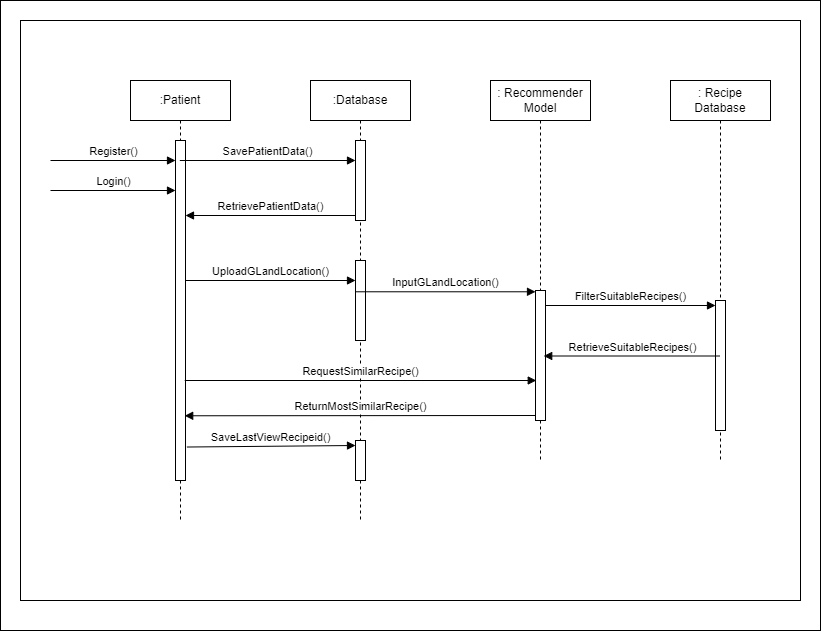

The diagram above was exported from draw.io. Its source (the exported page's mxGraphModel, read from the mxfile embedded in the PNG):
<mxGraphModel dx="1025" dy="507" grid="1" gridSize="10" guides="1" tooltips="1" connect="1" arrows="1" fold="1" page="1" pageScale="1" pageWidth="850" pageHeight="1100" math="0" shadow="0">
  <root>
    <mxCell id="0" />
    <mxCell id="1" parent="0" />
    <mxCell id="SXYJZNin5-aY93towyTZ-34" value="" style="rounded=0;whiteSpace=wrap;html=1;" parent="1" vertex="1">
      <mxGeometry x="10" y="40" width="820" height="630" as="geometry" />
    </mxCell>
    <mxCell id="SXYJZNin5-aY93towyTZ-38" value="" style="rounded=0;whiteSpace=wrap;html=1;" parent="1" vertex="1">
      <mxGeometry x="30" y="60" width="780" height="580" as="geometry" />
    </mxCell>
    <mxCell id="SXYJZNin5-aY93towyTZ-10" value=":Patient" style="shape=umlLifeline;perimeter=lifelinePerimeter;whiteSpace=wrap;html=1;container=1;dropTarget=0;collapsible=0;recursiveResize=0;outlineConnect=0;portConstraint=eastwest;newEdgeStyle={&quot;curved&quot;:0,&quot;rounded&quot;:0};" parent="1" vertex="1">
      <mxGeometry x="140" y="120" width="100" height="440" as="geometry" />
    </mxCell>
    <mxCell id="SXYJZNin5-aY93towyTZ-17" value="" style="html=1;points=[[0,0,0,0,5],[0,1,0,0,-5],[1,0,0,0,5],[1,1,0,0,-5]];perimeter=orthogonalPerimeter;outlineConnect=0;targetShapes=umlLifeline;portConstraint=eastwest;newEdgeStyle={&quot;curved&quot;:0,&quot;rounded&quot;:0};" parent="SXYJZNin5-aY93towyTZ-10" vertex="1">
      <mxGeometry x="45" y="60" width="10" height="340" as="geometry" />
    </mxCell>
    <mxCell id="SXYJZNin5-aY93towyTZ-11" value=":Database" style="shape=umlLifeline;perimeter=lifelinePerimeter;whiteSpace=wrap;html=1;container=1;dropTarget=0;collapsible=0;recursiveResize=0;outlineConnect=0;portConstraint=eastwest;newEdgeStyle={&quot;curved&quot;:0,&quot;rounded&quot;:0};" parent="1" vertex="1">
      <mxGeometry x="320" y="120" width="100" height="440" as="geometry" />
    </mxCell>
    <mxCell id="SXYJZNin5-aY93towyTZ-20" value="" style="html=1;points=[[0,0,0,0,5],[0,1,0,0,-5],[1,0,0,0,5],[1,1,0,0,-5]];perimeter=orthogonalPerimeter;outlineConnect=0;targetShapes=umlLifeline;portConstraint=eastwest;newEdgeStyle={&quot;curved&quot;:0,&quot;rounded&quot;:0};" parent="SXYJZNin5-aY93towyTZ-11" vertex="1">
      <mxGeometry x="45" y="60" width="10" height="80" as="geometry" />
    </mxCell>
    <mxCell id="SXYJZNin5-aY93towyTZ-23" value="" style="html=1;points=[[0,0,0,0,5],[0,1,0,0,-5],[1,0,0,0,5],[1,1,0,0,-5]];perimeter=orthogonalPerimeter;outlineConnect=0;targetShapes=umlLifeline;portConstraint=eastwest;newEdgeStyle={&quot;curved&quot;:0,&quot;rounded&quot;:0};" parent="SXYJZNin5-aY93towyTZ-11" vertex="1">
      <mxGeometry x="45" y="180" width="10" height="80" as="geometry" />
    </mxCell>
    <mxCell id="SXYJZNin5-aY93towyTZ-32" value="" style="html=1;points=[[0,0,0,0,5],[0,1,0,0,-5],[1,0,0,0,5],[1,1,0,0,-5]];perimeter=orthogonalPerimeter;outlineConnect=0;targetShapes=umlLifeline;portConstraint=eastwest;newEdgeStyle={&quot;curved&quot;:0,&quot;rounded&quot;:0};" parent="SXYJZNin5-aY93towyTZ-11" vertex="1">
      <mxGeometry x="45" y="360" width="10" height="40" as="geometry" />
    </mxCell>
    <mxCell id="SXYJZNin5-aY93towyTZ-12" value=": Recommender&lt;br&gt;Model" style="shape=umlLifeline;perimeter=lifelinePerimeter;whiteSpace=wrap;html=1;container=1;dropTarget=0;collapsible=0;recursiveResize=0;outlineConnect=0;portConstraint=eastwest;newEdgeStyle={&quot;curved&quot;:0,&quot;rounded&quot;:0};" parent="1" vertex="1">
      <mxGeometry x="500" y="120" width="100" height="380" as="geometry" />
    </mxCell>
    <mxCell id="SXYJZNin5-aY93towyTZ-25" value="" style="html=1;points=[[0,0,0,0,5],[0,1,0,0,-5],[1,0,0,0,5],[1,1,0,0,-5]];perimeter=orthogonalPerimeter;outlineConnect=0;targetShapes=umlLifeline;portConstraint=eastwest;newEdgeStyle={&quot;curved&quot;:0,&quot;rounded&quot;:0};" parent="SXYJZNin5-aY93towyTZ-12" vertex="1">
      <mxGeometry x="45" y="210" width="10" height="130" as="geometry" />
    </mxCell>
    <mxCell id="SXYJZNin5-aY93towyTZ-13" value=": Recipe Database" style="shape=umlLifeline;perimeter=lifelinePerimeter;whiteSpace=wrap;html=1;container=1;dropTarget=0;collapsible=0;recursiveResize=0;outlineConnect=0;portConstraint=eastwest;newEdgeStyle={&quot;curved&quot;:0,&quot;rounded&quot;:0};" parent="1" vertex="1">
      <mxGeometry x="680" y="120" width="100" height="380" as="geometry" />
    </mxCell>
    <mxCell id="SXYJZNin5-aY93towyTZ-27" value="" style="html=1;points=[[0,0,0,0,5],[0,1,0,0,-5],[1,0,0,0,5],[1,1,0,0,-5]];perimeter=orthogonalPerimeter;outlineConnect=0;targetShapes=umlLifeline;portConstraint=eastwest;newEdgeStyle={&quot;curved&quot;:0,&quot;rounded&quot;:0};" parent="SXYJZNin5-aY93towyTZ-13" vertex="1">
      <mxGeometry x="45" y="220" width="10" height="130" as="geometry" />
    </mxCell>
    <mxCell id="SXYJZNin5-aY93towyTZ-18" value="Register()" style="html=1;verticalAlign=bottom;endArrow=block;curved=0;rounded=0;" parent="1" target="SXYJZNin5-aY93towyTZ-17" edge="1">
      <mxGeometry width="80" relative="1" as="geometry">
        <mxPoint x="60" y="200" as="sourcePoint" />
        <mxPoint x="140" y="200" as="targetPoint" />
      </mxGeometry>
    </mxCell>
    <mxCell id="SXYJZNin5-aY93towyTZ-19" value="Login()" style="html=1;verticalAlign=bottom;endArrow=block;curved=0;rounded=0;" parent="1" target="SXYJZNin5-aY93towyTZ-17" edge="1">
      <mxGeometry width="80" relative="1" as="geometry">
        <mxPoint x="60" y="230" as="sourcePoint" />
        <mxPoint x="180" y="230" as="targetPoint" />
      </mxGeometry>
    </mxCell>
    <mxCell id="SXYJZNin5-aY93towyTZ-21" value="SavePatientData()" style="html=1;verticalAlign=bottom;endArrow=block;curved=0;rounded=0;" parent="1" edge="1">
      <mxGeometry width="80" relative="1" as="geometry">
        <mxPoint x="189.32352941176464" y="200" as="sourcePoint" />
        <mxPoint x="365" y="200" as="targetPoint" />
      </mxGeometry>
    </mxCell>
    <mxCell id="SXYJZNin5-aY93towyTZ-22" value="RetrievePatientData()" style="html=1;verticalAlign=bottom;endArrow=block;curved=0;rounded=0;exitX=0;exitY=1;exitDx=0;exitDy=-5;exitPerimeter=0;" parent="1" source="SXYJZNin5-aY93towyTZ-20" target="SXYJZNin5-aY93towyTZ-17" edge="1">
      <mxGeometry width="80" relative="1" as="geometry">
        <mxPoint x="350" y="250" as="sourcePoint" />
        <mxPoint x="200" y="250" as="targetPoint" />
      </mxGeometry>
    </mxCell>
    <mxCell id="SXYJZNin5-aY93towyTZ-24" value="UploadGLandLocation()" style="html=1;verticalAlign=bottom;endArrow=block;curved=0;rounded=0;" parent="1" source="SXYJZNin5-aY93towyTZ-17" edge="1">
      <mxGeometry width="80" relative="1" as="geometry">
        <mxPoint x="200" y="320" as="sourcePoint" />
        <mxPoint x="365" y="320" as="targetPoint" />
      </mxGeometry>
    </mxCell>
    <mxCell id="SXYJZNin5-aY93towyTZ-26" value="InputGLandLocation()" style="html=1;verticalAlign=bottom;endArrow=block;curved=0;rounded=0;exitX=-0.018;exitY=0.391;exitDx=0;exitDy=0;exitPerimeter=0;" parent="1" source="SXYJZNin5-aY93towyTZ-23" target="SXYJZNin5-aY93towyTZ-25" edge="1">
      <mxGeometry width="80" relative="1" as="geometry">
        <mxPoint x="370" y="340" as="sourcePoint" />
        <mxPoint x="540" y="340" as="targetPoint" />
      </mxGeometry>
    </mxCell>
    <mxCell id="SXYJZNin5-aY93towyTZ-28" value="FilterSuitableRecipes()" style="html=1;verticalAlign=bottom;endArrow=block;curved=0;rounded=0;entryX=0;entryY=0;entryDx=0;entryDy=5;entryPerimeter=0;" parent="1" source="SXYJZNin5-aY93towyTZ-25" target="SXYJZNin5-aY93towyTZ-27" edge="1">
      <mxGeometry width="80" relative="1" as="geometry">
        <mxPoint x="570" y="350" as="sourcePoint" />
        <mxPoint x="700" y="350" as="targetPoint" />
      </mxGeometry>
    </mxCell>
    <mxCell id="SXYJZNin5-aY93towyTZ-29" value="RetrieveSuitableRecipes()" style="html=1;verticalAlign=bottom;endArrow=block;curved=0;rounded=0;entryX=0.532;entryY=0.725;entryDx=0;entryDy=0;entryPerimeter=0;" parent="1" source="SXYJZNin5-aY93towyTZ-13" target="SXYJZNin5-aY93towyTZ-12" edge="1">
      <mxGeometry width="80" relative="1" as="geometry">
        <mxPoint x="710" y="390" as="sourcePoint" />
        <mxPoint x="590" y="390" as="targetPoint" />
      </mxGeometry>
    </mxCell>
    <mxCell id="SXYJZNin5-aY93towyTZ-30" value="RequestSimilarRecipe()" style="html=1;verticalAlign=bottom;endArrow=block;curved=0;rounded=0;entryX=0.151;entryY=0.858;entryDx=0;entryDy=0;entryPerimeter=0;" parent="1" edge="1">
      <mxGeometry width="80" relative="1" as="geometry">
        <mxPoint x="194.24" y="419.99999999999994" as="sourcePoint" />
        <mxPoint x="545.75" y="419.99999999999994" as="targetPoint" />
      </mxGeometry>
    </mxCell>
    <mxCell id="SXYJZNin5-aY93towyTZ-31" value="ReturnMostSimilarRecipe()" style="html=1;verticalAlign=bottom;endArrow=block;curved=0;rounded=0;entryX=0.542;entryY=0.762;entryDx=0;entryDy=0;entryPerimeter=0;exitX=0;exitY=1;exitDx=0;exitDy=-5;exitPerimeter=0;" parent="1" source="SXYJZNin5-aY93towyTZ-25" target="SXYJZNin5-aY93towyTZ-10" edge="1">
      <mxGeometry width="80" relative="1" as="geometry">
        <mxPoint x="540" y="455" as="sourcePoint" />
        <mxPoint x="210" y="460" as="targetPoint" />
      </mxGeometry>
    </mxCell>
    <mxCell id="SXYJZNin5-aY93towyTZ-33" value="SaveLastViewRecipeid()" style="html=1;verticalAlign=bottom;endArrow=block;curved=0;rounded=0;entryX=0;entryY=0;entryDx=0;entryDy=5;entryPerimeter=0;exitX=0.564;exitY=0.833;exitDx=0;exitDy=0;exitPerimeter=0;" parent="1" source="SXYJZNin5-aY93towyTZ-10" target="SXYJZNin5-aY93towyTZ-32" edge="1">
      <mxGeometry width="80" relative="1" as="geometry">
        <mxPoint x="200" y="498" as="sourcePoint" />
        <mxPoint x="350" y="498" as="targetPoint" />
      </mxGeometry>
    </mxCell>
  </root>
</mxGraphModel>